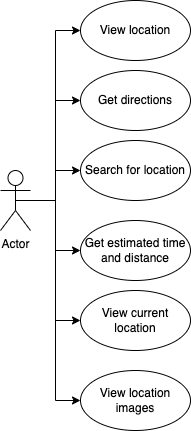

The diagram above was exported from draw.io. Its source (the exported page's mxGraphModel, read from the mxfile embedded in the PNG):
<mxGraphModel dx="954" dy="606" grid="1" gridSize="10" guides="1" tooltips="1" connect="1" arrows="1" fold="1" page="1" pageScale="1" pageWidth="850" pageHeight="1100" math="0" shadow="0">
  <root>
    <mxCell id="0" />
    <mxCell id="1" parent="0" />
    <mxCell id="WCk-fqaqZCQmdzE_5R3I-12" style="edgeStyle=orthogonalEdgeStyle;rounded=0;orthogonalLoop=1;jettySize=auto;html=1;exitX=0.5;exitY=0.5;exitDx=0;exitDy=0;exitPerimeter=0;entryX=0;entryY=0.5;entryDx=0;entryDy=0;" edge="1" parent="1" source="kOV0VBXX-ipcsCeUgBIL-1" target="WCk-fqaqZCQmdzE_5R3I-6">
      <mxGeometry relative="1" as="geometry" />
    </mxCell>
    <mxCell id="WCk-fqaqZCQmdzE_5R3I-13" style="edgeStyle=orthogonalEdgeStyle;rounded=0;orthogonalLoop=1;jettySize=auto;html=1;exitX=0.5;exitY=0.5;exitDx=0;exitDy=0;exitPerimeter=0;entryX=0;entryY=0.5;entryDx=0;entryDy=0;" edge="1" parent="1" source="kOV0VBXX-ipcsCeUgBIL-1" target="WCk-fqaqZCQmdzE_5R3I-4">
      <mxGeometry relative="1" as="geometry" />
    </mxCell>
    <mxCell id="WCk-fqaqZCQmdzE_5R3I-15" style="edgeStyle=orthogonalEdgeStyle;rounded=0;orthogonalLoop=1;jettySize=auto;html=1;exitX=0.5;exitY=0.5;exitDx=0;exitDy=0;exitPerimeter=0;entryX=0;entryY=0.5;entryDx=0;entryDy=0;" edge="1" parent="1" source="kOV0VBXX-ipcsCeUgBIL-1" target="WCk-fqaqZCQmdzE_5R3I-8">
      <mxGeometry relative="1" as="geometry" />
    </mxCell>
    <mxCell id="WCk-fqaqZCQmdzE_5R3I-18" style="edgeStyle=orthogonalEdgeStyle;rounded=0;orthogonalLoop=1;jettySize=auto;html=1;exitX=0.5;exitY=0.5;exitDx=0;exitDy=0;exitPerimeter=0;entryX=0;entryY=0.5;entryDx=0;entryDy=0;" edge="1" parent="1" source="kOV0VBXX-ipcsCeUgBIL-1" target="WCk-fqaqZCQmdzE_5R3I-5">
      <mxGeometry relative="1" as="geometry" />
    </mxCell>
    <mxCell id="WCk-fqaqZCQmdzE_5R3I-19" style="edgeStyle=orthogonalEdgeStyle;rounded=0;orthogonalLoop=1;jettySize=auto;html=1;exitX=0.5;exitY=0.5;exitDx=0;exitDy=0;exitPerimeter=0;entryX=0;entryY=0.5;entryDx=0;entryDy=0;" edge="1" parent="1" source="kOV0VBXX-ipcsCeUgBIL-1" target="WCk-fqaqZCQmdzE_5R3I-7">
      <mxGeometry relative="1" as="geometry" />
    </mxCell>
    <mxCell id="WCk-fqaqZCQmdzE_5R3I-26" style="edgeStyle=orthogonalEdgeStyle;rounded=0;orthogonalLoop=1;jettySize=auto;html=1;exitX=0.5;exitY=0.5;exitDx=0;exitDy=0;exitPerimeter=0;entryX=0;entryY=0.5;entryDx=0;entryDy=0;" edge="1" parent="1" source="kOV0VBXX-ipcsCeUgBIL-1" target="WCk-fqaqZCQmdzE_5R3I-25">
      <mxGeometry relative="1" as="geometry" />
    </mxCell>
    <mxCell id="kOV0VBXX-ipcsCeUgBIL-1" value="Actor" style="shape=umlActor;verticalLabelPosition=bottom;verticalAlign=top;html=1;outlineConnect=0;" parent="1" vertex="1">
      <mxGeometry x="80" y="230" width="30" height="60" as="geometry" />
    </mxCell>
    <mxCell id="WCk-fqaqZCQmdzE_5R3I-4" value="Search for location" style="ellipse;whiteSpace=wrap;html=1;" vertex="1" parent="1">
      <mxGeometry x="160" y="200" width="110" height="60" as="geometry" />
    </mxCell>
    <mxCell id="WCk-fqaqZCQmdzE_5R3I-5" value="View current location" style="ellipse;whiteSpace=wrap;html=1;" vertex="1" parent="1">
      <mxGeometry x="160" y="350" width="110" height="60" as="geometry" />
    </mxCell>
    <mxCell id="WCk-fqaqZCQmdzE_5R3I-6" value="View location" style="ellipse;whiteSpace=wrap;html=1;" vertex="1" parent="1">
      <mxGeometry x="160" y="60" width="110" height="60" as="geometry" />
    </mxCell>
    <mxCell id="WCk-fqaqZCQmdzE_5R3I-7" value="Get directions" style="ellipse;whiteSpace=wrap;html=1;" vertex="1" parent="1">
      <mxGeometry x="160" y="130" width="110" height="60" as="geometry" />
    </mxCell>
    <mxCell id="WCk-fqaqZCQmdzE_5R3I-8" value="Get estimated time and distance" style="ellipse;whiteSpace=wrap;html=1;" vertex="1" parent="1">
      <mxGeometry x="160" y="280" width="110" height="60" as="geometry" />
    </mxCell>
    <mxCell id="WCk-fqaqZCQmdzE_5R3I-25" value="View location images" style="ellipse;whiteSpace=wrap;html=1;" vertex="1" parent="1">
      <mxGeometry x="160" y="430" width="110" height="60" as="geometry" />
    </mxCell>
  </root>
</mxGraphModel>